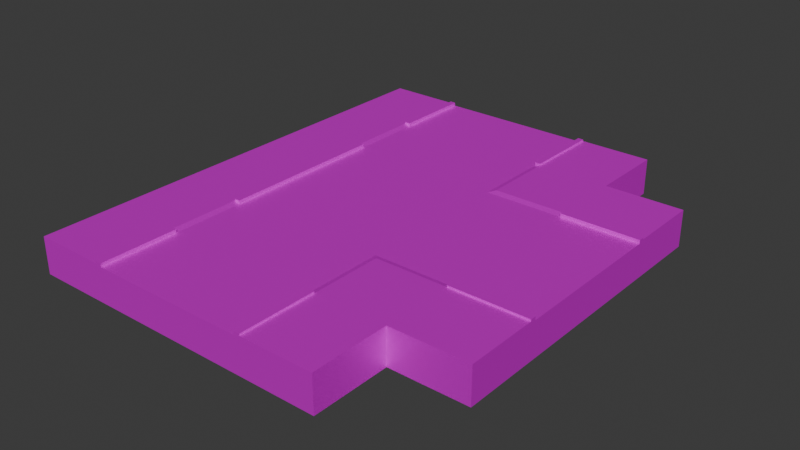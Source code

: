 # Source: road_cross_3.blend  (saved by Blender 4.0.36; exported with 4.5.12 LTS)
import bpy
from mathutils import Matrix  # noqa: F401  (used for matrix-valued properties, if any)

bpy.ops.wm.read_factory_settings(use_empty=True)
scene = bpy.context.scene
scene.name = 'Scene'

# ---- collections
col_collection = bpy.data.collections.new('Collection'); scene.collection.children.link(col_collection)

# ---- images (referenced by path relative to the original .blend; pixels are not part of the script)
import os
ASSET_DIR = os.environ.get("B2B_ASSET_DIR", "")  # directory of the original .blend (textures are referenced by path, not embedded)
HERE = os.path.dirname(os.path.abspath(__file__))  # packed textures are extracted next to this script under _unpacked/

def load_image(name, relpath, width, height, colorspace="sRGB"):
    """Load a texture the original file referenced (path relative to the .blend, or extracted next to this script)."""
    p = next((c for c in (os.path.join(HERE, relpath), os.path.join(ASSET_DIR, relpath)) if relpath and os.path.exists(c)), "")
    if p:
        img = bpy.data.images.load(p, check_existing=True)
        img.name = name
    else:  # same state as the original file: an image datablock whose file is absent (Cycles renders it pink)
        img = bpy.data.images.new(name, width, height)
        img.source = "FILE"
        img.filepath = "//" + (relpath or name)
    img.colorspace_settings.name = colorspace
    return img
img_001_color_basic_road_png = load_image('001_COLOR_BASIC ROAD.png', 'textures/001_COLOR_BASIC ROAD.png', 1024, 1024, 'sRGB')

# ---- materials (node trees are filled in below, after node groups)
mat_basic_color_road = bpy.data.materials.new('BASIC COLOR ROAD')
mat_basic_color_road.use_transparent_shadow = False

# ---- material node trees
mat_basic_color_road.use_nodes = True; mat_basic_color_road.node_tree.nodes.clear()
_N = mat_basic_color_road.node_tree.nodes; _L = mat_basic_color_road.node_tree.links
n0 = _N.new('ShaderNodeOutputMaterial'); n0.name = 'Material Output'; n0.location = (300, 300)
n1 = _N.new('ShaderNodeBsdfPrincipled'); n1.name = 'Principled BSDF'; n1.location = (-24, 304)
n1.distribution = 'GGX'
n1.subsurface_method = 'BURLEY'
n1.inputs[1].default_value = 0.5
n1.inputs[3].default_value = 1.45
n1.inputs[13].default_value = 0.0
n1.inputs[20].default_value = 0.0
n1.inputs[27].default_value = (0.0, 0.0, 0.0, 1.0)
n1.inputs[28].default_value = 1.0
n2 = _N.new('ShaderNodeTexImage'); n2.name = 'Image Texture'; n2.location = (-570, 263)
n2.width = 355
n2.image = img_001_color_basic_road_png
_L.new(n1.outputs[0], n0.inputs[0])
_L.new(n2.outputs[0], n1.inputs[0])
n0.is_active_output = True

# ---- world
world_world = bpy.data.worlds.new('World'); scene.world = world_world
world_world.use_nodes = True; world_world.node_tree.nodes.clear()
_N = world_world.node_tree.nodes; _L = world_world.node_tree.links
n0 = _N.new('ShaderNodeOutputWorld'); n0.name = 'World Output'; n0.location = (300, 300)
n1 = _N.new('ShaderNodeBackground'); n1.name = 'Background'; n1.location = (10, 300)
n1.inputs[0].default_value = (0.05088, 0.05088, 0.05088, 1.0)
_L.new(n1.outputs[0], n0.inputs[0])
n0.is_active_output = True
world_world.color = (0.05088, 0.05088, 0.05088)
world_world.use_sun_shadow = False
world_world.sun_shadow_jitter_overblur = 0.0

# ---- meshes
me_plane_402 = bpy.data.meshes.new('Plane.402')
me_plane_402.from_pydata([(1.615, 11.99, 0.3524), (-6.385, 7.988, 0.3524), (1.615, 7.988, 0.3524), (-6.385, 11.99, 0.3524), (-6.385, 11.99, -1.43), (1.615, 11.99, -1.43), (-6.385, -4.011, 0.3524), (1.615, -4.011, 0.3524), (-6.385, 3.989, 0.3524), (9.615, 3.989, 0.3524), (1.615, 3.989, 0.3524), (9.615, -4.011, 0.3524), (5.613, -4.011, 0.3524), (5.613, 3.989, 0.3524), (9.615, 3.989, -1.43), (9.615, -4.011, -1.43), (1.615, -12.01, 0.3524), (-6.385, -8.009, 0.3524), (1.615, -8.009, 0.3524), (-6.385, -12.01, 0.3524), (-6.385, -12.01, -1.43), (1.615, -12.01, -1.43), (9.615, 3.989, 0.3524), (1.615, 11.99, 0.3524), (1.615, 3.989, 0.3524), (2.415, 11.99, 0.4404), (2.415, 3.989, 0.3524), (9.615, 4.789, 0.4424), (1.615, 4.789, 0.3524), (2.415, 4.789, 0.4404), (9.615, 4.284, 0.4424), (1.909, 4.284, 0.4403), (1.909, 11.99, 0.4403), (1.909, 4.789, 0.4403), (2.415, 4.284, 0.4404), (5.613, 11.99, 0.4414), (5.613, 3.989, 0.3524), (5.613, 4.789, 0.4414), (5.613, 4.284, 0.4414), (9.615, 4.284, 0.5273), (9.615, 3.989, 0.5273), (5.613, 4.284, 0.5263), (5.613, 3.989, 0.5263), (1.615, 7.988, 0.3524), (2.415, 7.988, 0.4404), (9.615, 7.988, 0.4424), (1.909, 7.988, 0.4403), (5.613, 7.988, 0.4414), (1.615, 11.99, 0.5273), (1.909, 11.99, 0.5274), (1.909, 7.988, 0.5274), (1.615, 7.988, 0.5273), (5.613, 7.988, -1.43), (9.615, 3.989, -1.43), (1.615, 11.99, -1.43), (2.415, 11.99, -1.43), (9.615, 4.789, -1.43), (9.615, 4.284, -1.43), (1.909, 11.99, -1.43), (5.613, 11.99, -1.43), (9.615, 7.988, -1.43), (9.615, -4.011, 0.3524), (1.615, -12.01, 0.3524), (1.615, -4.011, 0.3524), (2.415, -12.01, 0.4404), (2.415, -4.011, 0.3524), (9.615, -4.811, 0.4424), (1.615, -4.811, 0.3524), (2.415, -4.811, 0.4404), (9.615, -4.305, 0.4424), (1.909, -4.305, 0.4403), (1.909, -12.01, 0.4403), (1.909, -4.811, 0.4403), (2.415, -4.305, 0.4404), (5.613, -12.01, 0.4414), (5.613, -4.011, 0.3524), (5.613, -4.811, 0.4414), (5.613, -4.305, 0.4414), (9.615, -4.305, 0.5273), (9.615, -4.011, 0.5273), (5.613, -4.305, 0.5263), (5.613, -4.011, 0.5263), (1.615, -8.009, 0.3524), (2.415, -8.009, 0.4404), (9.615, -8.009, 0.4424), (1.909, -8.009, 0.4403), (5.613, -8.009, 0.4414), (1.615, -12.01, 0.5273), (1.909, -12.01, 0.5274), (1.909, -8.009, 0.5274), (1.615, -8.009, 0.5273), (5.613, -8.009, -1.43), (9.615, -4.011, -1.43), (1.615, -12.01, -1.43), (2.415, -12.01, -1.43), (9.615, -4.811, -1.43), (9.615, -4.305, -1.43), (1.909, -12.01, -1.43), (5.613, -12.01, -1.43), (9.615, -8.009, -1.43), (-10.38, 0.2527, 0.4424), (-10.38, -12.01, 0.4424), (-6.385, 0.2527, 0.3524), (-6.385, -12.01, 0.3524), (-6.68, 0.2527, 0.4424), (-6.68, -12.01, 0.4424), (-6.385, 0.2527, 0.5273), (-6.68, 0.2527, 0.5273), (-6.385, -12.01, 0.5273), (-6.68, -12.01, 0.5273), (-10.38, -4.305, 0.4424), (-10.38, -8.01, 0.4424), (-6.385, -8.01, 0.3524), (-6.385, -4.305, 0.3524), (-6.68, -8.01, 0.4424), (-6.68, -4.305, 0.4424), (-6.385, -8.01, 0.5273), (-6.385, -4.305, 0.5273), (-6.68, -8.01, 0.5273), (-6.68, -4.305, 0.5273), (-7.185, -4.305, 0.4424), (-7.185, -8.01, 0.4424), (-10.38, 0.2527, -1.43), (-10.38, -12.01, -1.43), (-6.385, -12.01, -1.43), (-6.68, -12.01, -1.43), (-10.38, -4.305, -1.43), (-10.38, -8.01, -1.43), (-10.38, 11.99, 0.4424), (-6.385, 11.99, 0.3524), (-6.68, 11.99, 0.4424), (-6.385, 11.99, 0.5273), (-6.68, 11.99, 0.5273), (-10.38, 4.284, 0.4424), (-10.38, 7.989, 0.4424), (-6.385, 7.989, 0.3524), (-6.385, 4.284, 0.3524), (-6.68, 7.989, 0.4424), (-6.68, 4.284, 0.4424), (-6.385, 7.989, 0.5273), (-6.385, 4.284, 0.5273), (-6.68, 7.989, 0.5273), (-6.68, 4.284, 0.5273), (-7.185, 4.284, 0.4424), (-7.185, 7.989, 0.4424), (-10.38, 11.99, -1.43), (-6.385, 11.99, -1.43), (-6.68, 11.99, -1.43), (-10.38, 4.284, -1.43), (-10.38, 7.989, -1.43)], [], [(3, 0, 5, 4), (3, 1, 2, 0), (1, 8, 10, 2), (10, 8, 6, 7), (13, 10, 7, 12), (9, 13, 12, 11), (9, 11, 15, 14), (19, 20, 21, 16), (19, 16, 18, 17), (17, 18, 7, 6), (43, 28, 33, 46), (47, 35, 25, 44), (38, 37, 29, 34), (38, 41, 39, 30), (33, 31, 34, 29), (30, 27, 37, 38), (28, 24, 31, 33), (36, 38, 34, 26), (44, 25, 32, 46), (31, 24, 26, 34), (40, 39, 41, 42), (36, 42, 41, 38), (22, 40, 42, 36), (27, 45, 47, 37), (29, 44, 46, 33), (37, 47, 44, 29), (32, 49, 50, 46), (48, 51, 50, 49), (46, 50, 51, 43), (43, 51, 48, 23), (48, 49, 32, 23), (40, 22, 30, 39), (25, 55, 58, 32), (35, 59, 55, 25), (47, 45, 60, 52), (27, 56, 60, 45), (30, 57, 56, 27), (32, 58, 54, 23), (52, 59, 35, 47), (22, 53, 57, 30), (82, 85, 72, 67), (86, 83, 64, 74), (77, 73, 68, 76), (77, 69, 78, 80), (72, 68, 73, 70), (69, 77, 76, 66), (67, 72, 70, 63), (75, 65, 73, 77), (83, 85, 71, 64), (70, 73, 65, 63), (79, 81, 80, 78), (75, 77, 80, 81), (61, 75, 81, 79), (66, 76, 86, 84), (68, 72, 85, 83), (76, 68, 83, 86), (71, 85, 89, 88), (87, 88, 89, 90), (85, 82, 90, 89), (82, 62, 87, 90), (87, 62, 71, 88), (79, 78, 69, 61), (64, 71, 97, 94), (74, 64, 94, 98), (86, 91, 99, 84), (66, 84, 99, 95), (69, 66, 95, 96), (71, 62, 93, 97), (91, 86, 74, 98), (61, 69, 96, 92), (105, 103, 108, 109), (121, 105, 114), (118, 109, 108, 116), (114, 105, 109, 118), (113, 102, 106, 117), (103, 112, 116, 108), (112, 114, 118, 116), (104, 115, 119, 107), (107, 119, 117, 106), (113, 117, 119, 115), (104, 120, 115), (120, 110, 111, 121), (112, 113, 115, 114), (115, 120, 121, 114), (100, 110, 120, 104), (111, 101, 105, 121), (111, 110, 126, 127), (105, 101, 123, 125), (110, 100, 122, 126), (103, 105, 125, 124), (101, 111, 127, 123), (130, 132, 131, 129), (144, 137, 130), (141, 139, 131, 132), (137, 141, 132, 130), (136, 140, 106, 102), (129, 131, 139, 135), (135, 139, 141, 137), (104, 107, 142, 138), (107, 106, 140, 142), (136, 138, 142, 140), (104, 138, 143), (143, 144, 134, 133), (135, 137, 138, 136), (138, 137, 144, 143), (100, 104, 143, 133), (134, 144, 130, 128), (134, 149, 148, 133), (130, 147, 145, 128), (133, 148, 122, 100), (129, 146, 147, 130), (128, 145, 149, 134)])
_uv = me_plane_402.uv_layers.new(name='UVMap')
_uv.uv.foreach_set('vector', [0.07195, 0.9555, 0.07195, 0.9555, 0.07195, 0.9555, 0.07195, 0.9555, 0.07195, 0.9555, 0.07195, 0.9555, 0.07195, 0.9555, 0.07195, 0.9555, 0.9386, 0.7041, 0.9386, 0.9979, 0.3869, 0.9979, 0.3869, 0.7041, 0.0783, 0.9574, 0.0783, 0.9574, 0.0783, 0.9574, 0.0783, 0.9574, 0.9386, 0.7041, 0.9386, 0.9979, 0.3869, 0.9979, 0.3869, 0.7041, 0.07195, 0.9555, 0.07195, 0.9555, 0.07195, 0.9555, 0.07195, 0.9555, 0.07195, 0.9555, 0.07195, 0.9555, 0.07195, 0.9555, 0.07195, 0.9555, 0.07195, 0.9555, 0.07195, 0.9555, 0.07195, 0.9555, 0.07195, 0.9555, 0.07195, 0.9555, 0.07195, 0.9555, 0.07195, 0.9555, 0.07195, 0.9555, 0.9386, 0.7041, 0.3869, 0.7041, 0.3869, 0.9979, 0.9386, 0.9979, 0.1905, 0.6157, 0.1905, 0.6157, 0.1905, 0.6157, 0.1905, 0.6157, 0.2218, 0.9553, 0.2218, 0.9553, 0.2218, 0.9553, 0.2218, 0.9553, 0.1895, 0.6159, 0.1895, 0.6159, 0.1895, 0.6159, 0.1895, 0.6159, 0.163, 0.9538, 0.163, 0.9538, 0.163, 0.9538, 0.163, 0.9538, 0.1888, 0.6115, 0.1888, 0.6115, 0.1888, 0.6115, 0.1888, 0.6115, 0.2198, 0.9518, 0.2198, 0.9518, 0.2198, 0.9518, 0.2198, 0.9518, 0.1888, 0.6115, 0.1888, 0.6115, 0.1888, 0.6115, 0.1888, 0.6115, 0.1895, 0.6159, 0.1895, 0.6159, 0.1895, 0.6159, 0.1895, 0.6159, 0.2198, 0.9546, 0.2198, 0.9546, 0.2198, 0.9546, 0.2198, 0.9546, 0.1888, 0.6115, 0.1888, 0.6115, 0.1888, 0.6115, 0.1888, 0.6115, 0.163, 0.9538, 0.163, 0.9538, 0.163, 0.9538, 0.163, 0.9538, 0.1635, 0.9532, 0.1635, 0.9532, 0.1635, 0.9532, 0.1635, 0.9532, 0.163, 0.9538, 0.163, 0.9538, 0.163, 0.9538, 0.163, 0.9538, 0.2218, 0.9553, 0.2218, 0.9553, 0.2218, 0.9553, 0.2218, 0.9553, 0.1895, 0.6159, 0.1895, 0.6159, 0.1895, 0.6159, 0.1895, 0.6159, 0.2218, 0.9553, 0.2218, 0.9553, 0.2218, 0.9553, 0.2218, 0.9553, 0.1628, 0.9532, 0.1628, 0.9532, 0.1628, 0.9532, 0.1628, 0.9532, 0.1628, 0.9532, 0.1628, 0.9532, 0.1628, 0.9532, 0.1628, 0.9532, 0.1628, 0.9532, 0.1628, 0.9532, 0.1628, 0.9532, 0.1628, 0.9532, 0.1628, 0.9532, 0.1628, 0.9532, 0.1628, 0.9532, 0.1628, 0.9532, 0.1628, 0.9532, 0.1628, 0.9532, 0.1628, 0.9532, 0.1628, 0.9532, 0.163, 0.9538, 0.163, 0.9538, 0.163, 0.9538, 0.163, 0.9538, 0.2198, 0.9546, 0.2198, 0.9546, 0.2198, 0.9546, 0.2198, 0.9546, 0.2218, 0.9553, 0.2218, 0.9553, 0.2218, 0.9553, 0.2218, 0.9553, 0.2218, 0.9553, 0.2218, 0.9553, 0.2218, 0.9553, 0.2207, 0.9533, 0.2218, 0.9553, 0.2218, 0.9553, 0.2218, 0.9553, 0.2218, 0.9553, 0.2198, 0.9518, 0.2198, 0.9518, 0.2198, 0.9518, 0.2198, 0.9518, 0.1628, 0.9532, 0.1628, 0.9532, 0.1628, 0.9532, 0.1628, 0.9532, 0.2207, 0.9533, 0.2218, 0.9553, 0.2218, 0.9553, 0.2218, 0.9553, 0.163, 0.9538, 0.163, 0.9538, 0.163, 0.9538, 0.163, 0.9538, 0.1905, 0.6157, 0.1905, 0.6157, 0.1905, 0.6157, 0.1905, 0.6157, 0.2218, 0.9553, 0.2218, 0.9553, 0.2218, 0.9553, 0.2218, 0.9553, 0.1895, 0.6159, 0.1895, 0.6159, 0.1895, 0.6159, 0.1895, 0.6159, 0.163, 0.9538, 0.163, 0.9538, 0.163, 0.9538, 0.163, 0.9538, 0.1888, 0.6115, 0.1888, 0.6115, 0.1888, 0.6115, 0.1888, 0.6115, 0.2198, 0.9518, 0.2198, 0.9518, 0.2198, 0.9518, 0.2198, 0.9518, 0.1888, 0.6115, 0.1888, 0.6115, 0.1888, 0.6115, 0.1888, 0.6115, 0.1895, 0.6159, 0.1895, 0.6159, 0.1895, 0.6159, 0.1895, 0.6159, 0.2198, 0.9546, 0.2198, 0.9546, 0.2198, 0.9546, 0.2198, 0.9546, 0.1888, 0.6115, 0.1888, 0.6115, 0.1888, 0.6115, 0.1888, 0.6115, 0.163, 0.9538, 0.163, 0.9538, 0.163, 0.9538, 0.163, 0.9538, 0.1635, 0.9532, 0.1635, 0.9532, 0.1635, 0.9532, 0.1635, 0.9532, 0.163, 0.9538, 0.163, 0.9538, 0.163, 0.9538, 0.163, 0.9538, 0.2218, 0.9553, 0.2218, 0.9553, 0.2218, 0.9553, 0.2218, 0.9553, 0.1895, 0.6159, 0.1895, 0.6159, 0.1895, 0.6159, 0.1895, 0.6159, 0.2218, 0.9553, 0.2218, 0.9553, 0.2218, 0.9553, 0.2218, 0.9553, 0.1628, 0.9532, 0.1628, 0.9532, 0.1628, 0.9532, 0.1628, 0.9532, 0.1628, 0.9532, 0.1628, 0.9532, 0.1628, 0.9532, 0.1628, 0.9532, 0.1628, 0.9532, 0.1628, 0.9532, 0.1628, 0.9532, 0.1628, 0.9532, 0.1628, 0.9532, 0.1628, 0.9532, 0.1628, 0.9532, 0.1628, 0.9532, 0.1628, 0.9532, 0.1628, 0.9532, 0.1628, 0.9532, 0.1628, 0.9532, 0.163, 0.9538, 0.163, 0.9538, 0.163, 0.9538, 0.163, 0.9538, 0.2198, 0.9546, 0.2198, 0.9546, 0.2198, 0.9546, 0.2198, 0.9546, 0.2218, 0.9553, 0.2218, 0.9553, 0.2218, 0.9553, 0.2218, 0.9553, 0.2218, 0.9553, 0.2207, 0.9533, 0.2218, 0.9553, 0.2218, 0.9553, 0.2218, 0.9553, 0.2218, 0.9553, 0.2218, 0.9553, 0.2218, 0.9553, 0.2198, 0.9518, 0.2198, 0.9518, 0.2198, 0.9518, 0.2198, 0.9518, 0.1628, 0.9532, 0.1628, 0.9532, 0.1628, 0.9532, 0.1628, 0.9532, 0.2207, 0.9533, 0.2218, 0.9553, 0.2218, 0.9553, 0.2218, 0.9553, 0.163, 0.9538, 0.163, 0.9538, 0.163, 0.9538, 0.163, 0.9538, 0.1638, 0.953, 0.1638, 0.953, 0.1638, 0.953, 0.1638, 0.953, 0.2184, 0.9543, 0.2184, 0.9543, 0.2184, 0.9543, 0.1638, 0.953, 0.1638, 0.953, 0.1638, 0.953, 0.1638, 0.953, 0.1638, 0.953, 0.1638, 0.953, 0.1638, 0.953, 0.1638, 0.953, 0.1638, 0.953, 0.1638, 0.953, 0.1638, 0.953, 0.1638, 0.953, 0.1638, 0.953, 0.1638, 0.953, 0.1638, 0.953, 0.1638, 0.953, 0.1638, 0.953, 0.1638, 0.953, 0.1638, 0.953, 0.1638, 0.953, 0.1638, 0.953, 0.1638, 0.953, 0.1638, 0.953, 0.1638, 0.953, 0.1638, 0.953, 0.1638, 0.953, 0.1638, 0.953, 0.1638, 0.953, 0.1638, 0.953, 0.1638, 0.953, 0.1638, 0.953, 0.1638, 0.953, 0.2184, 0.9543, 0.2184, 0.9543, 0.2184, 0.9543, 0.2196, 0.9531, 0.2196, 0.9536, 0.2196, 0.9536, 0.2196, 0.9531, 0.1903, 0.6167, 0.1903, 0.6167, 0.1903, 0.6167, 0.1903, 0.6167, 0.1903, 0.6167, 0.1903, 0.6174, 0.1903, 0.6174, 0.1903, 0.6167, 0.2184, 0.9543, 0.2184, 0.9543, 0.2184, 0.9543, 0.2184, 0.9543, 0.2184, 0.9543, 0.2184, 0.9543, 0.2184, 0.9543, 0.2184, 0.9543, 0.2196, 0.9536, 0.2196, 0.9536, 0.2196, 0.9536, 0.2196, 0.9536, 0.2184, 0.9543, 0.2184, 0.9543, 0.2184, 0.9543, 0.2184, 0.9543, 0.2184, 0.9543, 0.2184, 0.9543, 0.2184, 0.9543, 0.2184, 0.9543, 0.1638, 0.953, 0.1638, 0.953, 0.1638, 0.953, 0.1638, 0.953, 0.2184, 0.9543, 0.2184, 0.9543, 0.2184, 0.9543, 0.2184, 0.9543, 0.1638, 0.953, 0.1638, 0.953, 0.1638, 0.953, 0.1638, 0.953, 0.2184, 0.9543, 0.2184, 0.9543, 0.2184, 0.9543, 0.1638, 0.953, 0.1638, 0.953, 0.1638, 0.953, 0.1638, 0.953, 0.1638, 0.953, 0.1638, 0.953, 0.1638, 0.953, 0.1638, 0.953, 0.1638, 0.953, 0.1638, 0.953, 0.1638, 0.953, 0.1638, 0.953, 0.1638, 0.953, 0.1638, 0.953, 0.1638, 0.953, 0.1638, 0.953, 0.1638, 0.953, 0.1638, 0.953, 0.1638, 0.953, 0.1638, 0.953, 0.1638, 0.953, 0.1638, 0.953, 0.1638, 0.953, 0.1638, 0.953, 0.1638, 0.953, 0.1638, 0.953, 0.1638, 0.953, 0.1638, 0.953, 0.1638, 0.953, 0.1638, 0.953, 0.1638, 0.953, 0.1638, 0.953, 0.2184, 0.9543, 0.2184, 0.9543, 0.2184, 0.9543, 0.2196, 0.9531, 0.2196, 0.9531, 0.2196, 0.9536, 0.2196, 0.9536, 0.1903, 0.6167, 0.1903, 0.6167, 0.1903, 0.6167, 0.1903, 0.6167, 0.1903, 0.6167, 0.1903, 0.6167, 0.1903, 0.6174, 0.1903, 0.6174, 0.2184, 0.9543, 0.2184, 0.9543, 0.2184, 0.9543, 0.2184, 0.9543, 0.2184, 0.9543, 0.2184, 0.9543, 0.2184, 0.9543, 0.2184, 0.9543, 0.2196, 0.9536, 0.2196, 0.9536, 0.2196, 0.9536, 0.2196, 0.9536, 0.2184, 0.9543, 0.2184, 0.9543, 0.2184, 0.9543, 0.2184, 0.9543, 0.2184, 0.9543, 0.2184, 0.9543, 0.2184, 0.9543, 0.2184, 0.9543, 0.1638, 0.953, 0.1638, 0.953, 0.1638, 0.953, 0.1638, 0.953, 0.2184, 0.9543, 0.2184, 0.9543, 0.2184, 0.9543, 0.2184, 0.9543])
me_plane_402.materials.append(mat_basic_color_road)
me_plane_402.use_remesh_fix_poles = True
me_plane_402.use_remesh_preserve_attributes = False
me_plane_402.use_mirror_vertex_groups = False
me_plane_402.update()

# ---- objects
ob_road_cross_3_col = bpy.data.objects.new('road_cross_3-col', me_plane_402)

# ---- transforms, parenting, visibility, modifiers, constraints
ob_road_cross_3_col.location = (0.0, 0.0, 1.443)
ob_road_cross_3_col.lineart.crease_threshold = 0.0

# ---- collection membership
col_collection.objects.link(ob_road_cross_3_col)

# ---- scene / render settings (as saved in the file)
scene.frame_start = 1; scene.frame_end = 250; scene.frame_set(1)
scene.render.engine = 'BLENDER_EEVEE_NEXT'
scene.cycles.sampling_pattern = 'TABULATED_SOBOL'
bpy.context.view_layer.update()

# ---- added for rendering (the .blend has no active camera and no usable light): camera, sun
cam_auto = bpy.data.cameras.new('AutoCamera')
cam_auto.lens = 50.0
cam_auto.sensor_width = 36.0
cam_auto.clip_end = 1000.0
ob_auto_camera = bpy.data.objects.new('AutoCamera', cam_auto)
scene.collection.objects.link(ob_auto_camera)
ob_auto_camera.location = (28.5762, -34.7637, 24.16)
ob_auto_camera.rotation_euler = (1.09748, -7.21219e-08, 0.694738)
scene.camera = ob_auto_camera
light_auto_sun = bpy.data.lights.new('AutoSun', 'SUN')
light_auto_sun.energy = 3.0
light_auto_sun.angle = 0.0523599
ob_auto_sun = bpy.data.objects.new('AutoSun', light_auto_sun)
scene.collection.objects.link(ob_auto_sun)
ob_auto_sun.rotation_euler = (0.872665, 0.174533, 0.523599)
bpy.context.view_layer.update()
